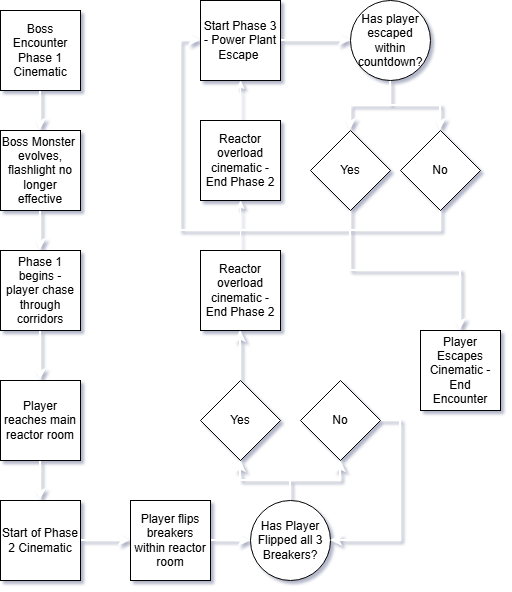

The diagram above was exported from draw.io. Its source (the exported page's mxGraphModel, read from the mxfile embedded in the PNG):
<mxGraphModel dx="1385" dy="803" grid="1" gridSize="10" guides="1" tooltips="1" connect="1" arrows="1" fold="1" page="1" pageScale="1" pageWidth="850" pageHeight="1100" math="0" shadow="1">
  <root>
    <mxCell id="0" />
    <mxCell id="1" parent="0" />
    <mxCell id="j1eNoEPHNDzZzcKiCQf0-1" edge="1" parent="1" source="DPhFxjhrLfIfwJFCEyLi-1" style="edgeStyle=orthogonalEdgeStyle;rounded=0;orthogonalLoop=1;jettySize=auto;html=1;strokeWidth=2;strokeColor=#FFFFFF;">
      <mxGeometry relative="1" as="geometry">
        <mxPoint x="100" y="140" as="targetPoint" />
      </mxGeometry>
    </mxCell>
    <mxCell id="DPhFxjhrLfIfwJFCEyLi-1" parent="1" style="whiteSpace=wrap;html=1;aspect=fixed;" value="Boss Encounter Phase 1 Cinematic" vertex="1">
      <mxGeometry height="80" width="80" x="60" y="20" as="geometry" />
    </mxCell>
    <mxCell id="j1eNoEPHNDzZzcKiCQf0-9" edge="1" parent="1" source="j1eNoEPHNDzZzcKiCQf0-2" style="edgeStyle=orthogonalEdgeStyle;rounded=0;orthogonalLoop=1;jettySize=auto;html=1;entryX=0.5;entryY=0;entryDx=0;entryDy=0;strokeWidth=2;strokeColor=#FFFFFF;" target="j1eNoEPHNDzZzcKiCQf0-4">
      <mxGeometry relative="1" as="geometry" />
    </mxCell>
    <mxCell id="j1eNoEPHNDzZzcKiCQf0-2" parent="1" style="whiteSpace=wrap;html=1;aspect=fixed;" value="Boss Monster&amp;nbsp; evolves, flashlight no longer effective" vertex="1">
      <mxGeometry height="80" width="80" x="60" y="140" as="geometry" />
    </mxCell>
    <mxCell id="j1eNoEPHNDzZzcKiCQf0-6" edge="1" parent="1" source="j1eNoEPHNDzZzcKiCQf0-4" style="edgeStyle=orthogonalEdgeStyle;rounded=0;orthogonalLoop=1;jettySize=auto;html=1;exitX=0.5;exitY=1;exitDx=0;exitDy=0;entryX=0.5;entryY=0;entryDx=0;entryDy=0;strokeWidth=2;strokeColor=#FFFFFF;" target="j1eNoEPHNDzZzcKiCQf0-5">
      <mxGeometry relative="1" as="geometry" />
    </mxCell>
    <mxCell id="j1eNoEPHNDzZzcKiCQf0-4" parent="1" style="whiteSpace=wrap;html=1;aspect=fixed;" value="Phase 1 begins - player chase through corridors" vertex="1">
      <mxGeometry height="80" width="80" x="60" y="260" as="geometry" />
    </mxCell>
    <mxCell id="j1eNoEPHNDzZzcKiCQf0-8" edge="1" parent="1" source="j1eNoEPHNDzZzcKiCQf0-5" style="edgeStyle=orthogonalEdgeStyle;rounded=0;orthogonalLoop=1;jettySize=auto;html=1;entryX=0.5;entryY=0;entryDx=0;entryDy=0;strokeWidth=2;strokeColor=#FFFFFF;" target="j1eNoEPHNDzZzcKiCQf0-7">
      <mxGeometry relative="1" as="geometry" />
    </mxCell>
    <mxCell id="j1eNoEPHNDzZzcKiCQf0-5" parent="1" style="whiteSpace=wrap;html=1;aspect=fixed;" value="Player reaches main reactor room" vertex="1">
      <mxGeometry height="80" width="80" x="60" y="390" as="geometry" />
    </mxCell>
    <mxCell id="j1eNoEPHNDzZzcKiCQf0-10" edge="1" parent="1" source="j1eNoEPHNDzZzcKiCQf0-7" style="edgeStyle=orthogonalEdgeStyle;rounded=0;orthogonalLoop=1;jettySize=auto;html=1;strokeWidth=2;strokeColor=#FFFFFF;">
      <mxGeometry relative="1" as="geometry">
        <mxPoint x="190" y="550" as="targetPoint" />
      </mxGeometry>
    </mxCell>
    <mxCell id="j1eNoEPHNDzZzcKiCQf0-7" parent="1" style="whiteSpace=wrap;html=1;aspect=fixed;" value="Start of Phase 2 Cinematic" vertex="1">
      <mxGeometry height="80" width="80" x="60" y="510" as="geometry" />
    </mxCell>
    <mxCell id="j1eNoEPHNDzZzcKiCQf0-14" edge="1" parent="1" source="j1eNoEPHNDzZzcKiCQf0-12" style="edgeStyle=orthogonalEdgeStyle;rounded=0;orthogonalLoop=1;jettySize=auto;html=1;exitX=1;exitY=0.5;exitDx=0;exitDy=0;entryX=0;entryY=0.5;entryDx=0;entryDy=0;strokeWidth=2;strokeColor=#FFFFFF;">
      <mxGeometry relative="1" as="geometry">
        <mxPoint x="310" y="550.5" as="targetPoint" />
      </mxGeometry>
    </mxCell>
    <mxCell id="j1eNoEPHNDzZzcKiCQf0-12" parent="1" style="whiteSpace=wrap;html=1;aspect=fixed;" value="Player flips breakers within reactor room" vertex="1">
      <mxGeometry height="80" width="80" x="190" y="510" as="geometry" />
    </mxCell>
    <mxCell id="j1eNoEPHNDzZzcKiCQf0-18" edge="1" parent="1" source="j1eNoEPHNDzZzcKiCQf0-15" style="edgeStyle=orthogonalEdgeStyle;rounded=0;orthogonalLoop=1;jettySize=auto;html=1;exitX=0.5;exitY=0;exitDx=0;exitDy=0;entryX=0.5;entryY=1;entryDx=0;entryDy=0;strokeWidth=2;strokeColor=#FFFFFF;" target="j1eNoEPHNDzZzcKiCQf0-17">
      <mxGeometry relative="1" as="geometry" />
    </mxCell>
    <mxCell id="j1eNoEPHNDzZzcKiCQf0-20" edge="1" parent="1" source="j1eNoEPHNDzZzcKiCQf0-15" style="edgeStyle=orthogonalEdgeStyle;rounded=0;orthogonalLoop=1;jettySize=auto;html=1;strokeWidth=2;strokeColor=#FFFFFF;" target="j1eNoEPHNDzZzcKiCQf0-19">
      <mxGeometry relative="1" as="geometry" />
    </mxCell>
    <mxCell id="j1eNoEPHNDzZzcKiCQf0-15" parent="1" style="ellipse;whiteSpace=wrap;html=1;aspect=fixed;" value="Has Player Flipped all 3 Breakers?" vertex="1">
      <mxGeometry height="80" width="80" x="310" y="510" as="geometry" />
    </mxCell>
    <mxCell id="j1eNoEPHNDzZzcKiCQf0-23" edge="1" parent="1" source="j1eNoEPHNDzZzcKiCQf0-17" style="edgeStyle=orthogonalEdgeStyle;rounded=0;orthogonalLoop=1;jettySize=auto;html=1;strokeWidth=2;strokeColor=#FFFFFF;">
      <mxGeometry relative="1" as="geometry">
        <mxPoint x="300" y="340" as="targetPoint" />
      </mxGeometry>
    </mxCell>
    <mxCell id="j1eNoEPHNDzZzcKiCQf0-17" parent="1" style="rhombus;whiteSpace=wrap;html=1;" value="Yes" vertex="1">
      <mxGeometry height="80" width="80" x="260" y="390" as="geometry" />
    </mxCell>
    <mxCell id="j1eNoEPHNDzZzcKiCQf0-22" edge="1" parent="1" source="j1eNoEPHNDzZzcKiCQf0-19" style="edgeStyle=orthogonalEdgeStyle;rounded=0;orthogonalLoop=1;jettySize=auto;html=1;exitX=1;exitY=0.5;exitDx=0;exitDy=0;entryX=1;entryY=0.5;entryDx=0;entryDy=0;strokeWidth=2;strokeColor=#FFFFFF;" target="j1eNoEPHNDzZzcKiCQf0-15">
      <mxGeometry relative="1" as="geometry" />
    </mxCell>
    <mxCell id="j1eNoEPHNDzZzcKiCQf0-19" parent="1" style="rhombus;whiteSpace=wrap;html=1;" value="No" vertex="1">
      <mxGeometry height="80" width="80" x="360" y="390" as="geometry" />
    </mxCell>
    <mxCell id="j1eNoEPHNDzZzcKiCQf0-25" edge="1" parent="1" source="j1eNoEPHNDzZzcKiCQf0-24" style="edgeStyle=orthogonalEdgeStyle;rounded=0;orthogonalLoop=1;jettySize=auto;html=1;strokeColor=#FFFFFF;">
      <mxGeometry relative="1" as="geometry">
        <mxPoint x="300" y="210" as="targetPoint" />
      </mxGeometry>
    </mxCell>
    <mxCell id="j1eNoEPHNDzZzcKiCQf0-24" parent="1" style="whiteSpace=wrap;html=1;aspect=fixed;" value="Reactor overload cinematic - End Phase 2" vertex="1">
      <mxGeometry height="80" width="80" x="260" y="260" as="geometry" />
    </mxCell>
    <mxCell id="j1eNoEPHNDzZzcKiCQf0-27" edge="1" parent="1" source="j1eNoEPHNDzZzcKiCQf0-26" style="edgeStyle=orthogonalEdgeStyle;rounded=0;orthogonalLoop=1;jettySize=auto;html=1;exitX=0.5;exitY=0;exitDx=0;exitDy=0;strokeColor=#FFFFFF;">
      <mxGeometry relative="1" as="geometry">
        <mxPoint x="300" y="90" as="targetPoint" />
      </mxGeometry>
    </mxCell>
    <mxCell id="j1eNoEPHNDzZzcKiCQf0-26" parent="1" style="whiteSpace=wrap;html=1;aspect=fixed;" value="Reactor overload cinematic - End Phase 2" vertex="1">
      <mxGeometry height="80" width="80" x="260" y="130" as="geometry" />
    </mxCell>
    <mxCell id="j1eNoEPHNDzZzcKiCQf0-34" edge="1" parent="1" source="j1eNoEPHNDzZzcKiCQf0-28" style="edgeStyle=orthogonalEdgeStyle;rounded=0;orthogonalLoop=1;jettySize=auto;html=1;exitX=1;exitY=0.5;exitDx=0;exitDy=0;strokeWidth=2;strokeColor=#FFFFFF;" target="j1eNoEPHNDzZzcKiCQf0-31">
      <mxGeometry relative="1" as="geometry" />
    </mxCell>
    <mxCell id="j1eNoEPHNDzZzcKiCQf0-28" parent="1" style="whiteSpace=wrap;html=1;aspect=fixed;" value="Start Phase 3 - Power Plant Escape&amp;nbsp;" vertex="1">
      <mxGeometry height="80" width="80" x="260" y="10" as="geometry" />
    </mxCell>
    <mxCell id="j1eNoEPHNDzZzcKiCQf0-35" edge="1" parent="1" source="j1eNoEPHNDzZzcKiCQf0-31" style="edgeStyle=orthogonalEdgeStyle;rounded=0;orthogonalLoop=1;jettySize=auto;html=1;exitX=0.5;exitY=1;exitDx=0;exitDy=0;strokeWidth=2;strokeColor=light-dark(#ffffff, #ededed);" target="j1eNoEPHNDzZzcKiCQf0-32">
      <mxGeometry relative="1" as="geometry" />
    </mxCell>
    <mxCell id="j1eNoEPHNDzZzcKiCQf0-36" edge="1" parent="1" source="j1eNoEPHNDzZzcKiCQf0-31" style="edgeStyle=orthogonalEdgeStyle;rounded=0;orthogonalLoop=1;jettySize=auto;html=1;exitX=0.5;exitY=1;exitDx=0;exitDy=0;strokeWidth=2;strokeColor=light-dark(#ffffff, #ededed);" target="j1eNoEPHNDzZzcKiCQf0-33">
      <mxGeometry relative="1" as="geometry" />
    </mxCell>
    <mxCell id="j1eNoEPHNDzZzcKiCQf0-31" parent="1" style="ellipse;whiteSpace=wrap;html=1;aspect=fixed;" value="Has player escaped within countdown?" vertex="1">
      <mxGeometry height="80" width="80" x="410" y="10" as="geometry" />
    </mxCell>
    <mxCell id="j1eNoEPHNDzZzcKiCQf0-38" edge="1" parent="1" source="j1eNoEPHNDzZzcKiCQf0-32" style="edgeStyle=orthogonalEdgeStyle;rounded=0;orthogonalLoop=1;jettySize=auto;html=1;exitX=0.5;exitY=1;exitDx=0;exitDy=0;strokeWidth=2;strokeColor=#FFFFFF;">
      <mxGeometry relative="1" as="geometry">
        <mxPoint x="520" y="340" as="targetPoint" />
      </mxGeometry>
    </mxCell>
    <mxCell id="j1eNoEPHNDzZzcKiCQf0-32" parent="1" style="rhombus;whiteSpace=wrap;html=1;" value="Yes" vertex="1">
      <mxGeometry height="80" width="80" x="370" y="140" as="geometry" />
    </mxCell>
    <mxCell id="j1eNoEPHNDzZzcKiCQf0-37" edge="1" parent="1" source="j1eNoEPHNDzZzcKiCQf0-33" style="edgeStyle=orthogonalEdgeStyle;rounded=0;orthogonalLoop=1;jettySize=auto;html=1;exitX=0.5;exitY=1;exitDx=0;exitDy=0;entryX=0;entryY=0.5;entryDx=0;entryDy=0;strokeWidth=2;strokeColor=#FFFFFF;" target="j1eNoEPHNDzZzcKiCQf0-28">
      <mxGeometry relative="1" as="geometry" />
    </mxCell>
    <mxCell id="j1eNoEPHNDzZzcKiCQf0-33" parent="1" style="rhombus;whiteSpace=wrap;html=1;" value="No" vertex="1">
      <mxGeometry height="80" width="80" x="460" y="140" as="geometry" />
    </mxCell>
    <mxCell id="j1eNoEPHNDzZzcKiCQf0-39" parent="1" style="whiteSpace=wrap;html=1;aspect=fixed;" value="Player Escapes Cinematic - End Encounter" vertex="1">
      <mxGeometry height="80" width="80" x="480" y="340" as="geometry" />
    </mxCell>
  </root>
</mxGraphModel>